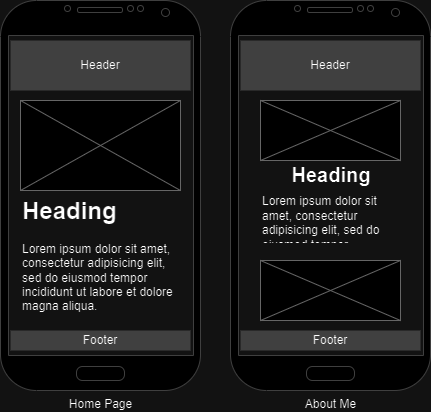

The diagram above was exported from draw.io. Its source (the exported page's mxGraphModel, read from the mxfile embedded in the PNG):
<mxGraphModel dx="788" dy="434" grid="1" gridSize="10" guides="1" tooltips="1" connect="1" arrows="1" fold="1" page="1" pageScale="1" pageWidth="850" pageHeight="1100" math="0" shadow="0">
  <root>
    <mxCell id="0" />
    <mxCell id="1" parent="0" />
    <mxCell id="HdAILKVE5yMi4MGFxFYn-7" value="Home Page" style="verticalLabelPosition=bottom;verticalAlign=top;html=1;shadow=0;dashed=0;strokeWidth=1;shape=mxgraph.android.phone2;strokeColor=#c0c0c0;" parent="1" vertex="1">
      <mxGeometry x="50" y="340" width="200" height="390" as="geometry" />
    </mxCell>
    <mxCell id="HdAILKVE5yMi4MGFxFYn-9" value="Header" style="rounded=0;whiteSpace=wrap;html=1;strokeColor=none;fillStyle=solid;fillColor=#BFBFBF;" parent="1" vertex="1">
      <mxGeometry x="60" y="380" width="180" height="50" as="geometry" />
    </mxCell>
    <mxCell id="HdAILKVE5yMi4MGFxFYn-10" value="Footer" style="rounded=0;whiteSpace=wrap;html=1;strokeColor=none;fillStyle=solid;fillColor=#BFBFBF;" parent="1" vertex="1">
      <mxGeometry x="60" y="670" width="180" height="20" as="geometry" />
    </mxCell>
    <mxCell id="HdAILKVE5yMi4MGFxFYn-11" value="" style="verticalLabelPosition=bottom;shadow=0;dashed=0;align=center;html=1;verticalAlign=top;strokeWidth=1;shape=mxgraph.mockup.graphics.simpleIcon;strokeColor=#999999;" parent="1" vertex="1">
      <mxGeometry x="70" y="440" width="160" height="90" as="geometry" />
    </mxCell>
    <mxCell id="HdAILKVE5yMi4MGFxFYn-14" value="&lt;h1 style=&quot;margin-top: 0px;&quot;&gt;Heading&lt;/h1&gt;&lt;p&gt;Lorem ipsum dolor sit amet, consectetur adipisicing elit, sed do eiusmod tempor incididunt ut labore et dolore magna aliqua.&lt;/p&gt;" style="text;html=1;whiteSpace=wrap;overflow=hidden;rounded=0;" parent="1" vertex="1">
      <mxGeometry x="70" y="530" width="160" height="130" as="geometry" />
    </mxCell>
    <mxCell id="HdAILKVE5yMi4MGFxFYn-15" value="About Me" style="verticalLabelPosition=bottom;verticalAlign=top;html=1;shadow=0;dashed=0;strokeWidth=1;shape=mxgraph.android.phone2;strokeColor=#c0c0c0;" parent="1" vertex="1">
      <mxGeometry x="280" y="340" width="200" height="390" as="geometry" />
    </mxCell>
    <mxCell id="HdAILKVE5yMi4MGFxFYn-16" value="Header" style="rounded=0;whiteSpace=wrap;html=1;strokeColor=none;fillStyle=solid;fillColor=#BFBFBF;" parent="1" vertex="1">
      <mxGeometry x="290" y="380" width="180" height="50" as="geometry" />
    </mxCell>
    <mxCell id="HdAILKVE5yMi4MGFxFYn-17" value="Footer" style="rounded=0;whiteSpace=wrap;html=1;strokeColor=none;fillStyle=solid;fillColor=#BFBFBF;" parent="1" vertex="1">
      <mxGeometry x="290" y="670" width="180" height="20" as="geometry" />
    </mxCell>
    <mxCell id="HdAILKVE5yMi4MGFxFYn-18" value="" style="verticalLabelPosition=bottom;shadow=0;dashed=0;align=center;html=1;verticalAlign=top;strokeWidth=1;shape=mxgraph.mockup.graphics.simpleIcon;strokeColor=#999999;" parent="1" vertex="1">
      <mxGeometry x="310" y="440" width="140" height="60" as="geometry" />
    </mxCell>
    <mxCell id="HdAILKVE5yMi4MGFxFYn-19" value="&lt;h1 style=&quot;text-align: center; margin-top: 0px; line-height: 60%; margin-left: 0px; margin-bottom: 12px;&quot;&gt;&lt;font style=&quot;font-size: 20px;&quot;&gt;Heading&lt;/font&gt;&lt;/h1&gt;&lt;p&gt;Lorem ipsum dolor sit amet, consectetur adipisicing elit, sed do eiusmod tempor incididunt ut labore et dolore magna aliqua.&lt;/p&gt;" style="text;html=1;whiteSpace=wrap;overflow=hidden;rounded=0;" parent="1" vertex="1">
      <mxGeometry x="310" y="500" width="140" height="80" as="geometry" />
    </mxCell>
    <mxCell id="HdAILKVE5yMi4MGFxFYn-20" value="" style="verticalLabelPosition=bottom;shadow=0;dashed=0;align=center;html=1;verticalAlign=top;strokeWidth=1;shape=mxgraph.mockup.graphics.simpleIcon;strokeColor=#999999;" parent="1" vertex="1">
      <mxGeometry x="310" y="600" width="140" height="60" as="geometry" />
    </mxCell>
  </root>
</mxGraphModel>